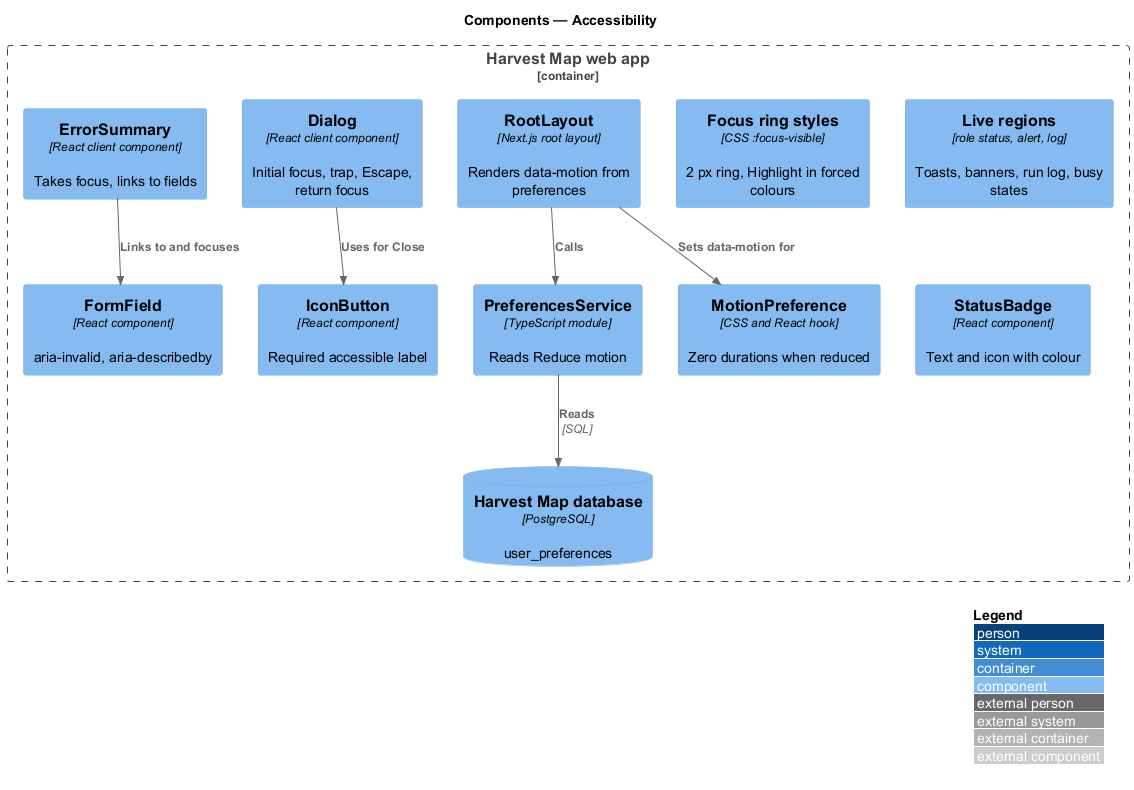

The diagram above was rendered by PlantUML. Its source (embedded in the PNG):
@startuml
!include <C4/C4_Component>
LAYOUT_WITH_LEGEND()
title Components — Accessibility

Container_Boundary(web, "Harvest Map web app") {
  Component(root, "RootLayout", "Next.js root layout", "Renders data-motion from preferences")
  Component(prefs, "PreferencesService", "TypeScript module", "Reads Reduce motion")
  Component(focus, "Focus ring styles", "CSS :focus-visible", "2 px ring, Highlight in forced colours")
  Component(motion, "MotionPreference", "CSS and React hook", "Zero durations when reduced")
  Component(dialog, "Dialog", "React client component", "Initial focus, trap, Escape, return focus")
  Component(summary, "ErrorSummary", "React client component", "Takes focus, links to fields")
  Component(field, "FormField", "React component", "aria-invalid, aria-describedby")
  Component(live, "Live regions", "role status, alert, log", "Toasts, banners, run log, busy states")
  Component(badge, "StatusBadge", "React component", "Text and icon with colour")
  Component(icon, "IconButton", "React component", "Required accessible label")
  ComponentDb(db, "Harvest Map database", "PostgreSQL", "user_preferences")
}
Rel(root, prefs, "Calls")
Rel(prefs, db, "Reads", "SQL")
Rel(root, motion, "Sets data-motion for")
Rel(summary, field, "Links to and focuses")
Rel(dialog, icon, "Uses for Close")
@enduml